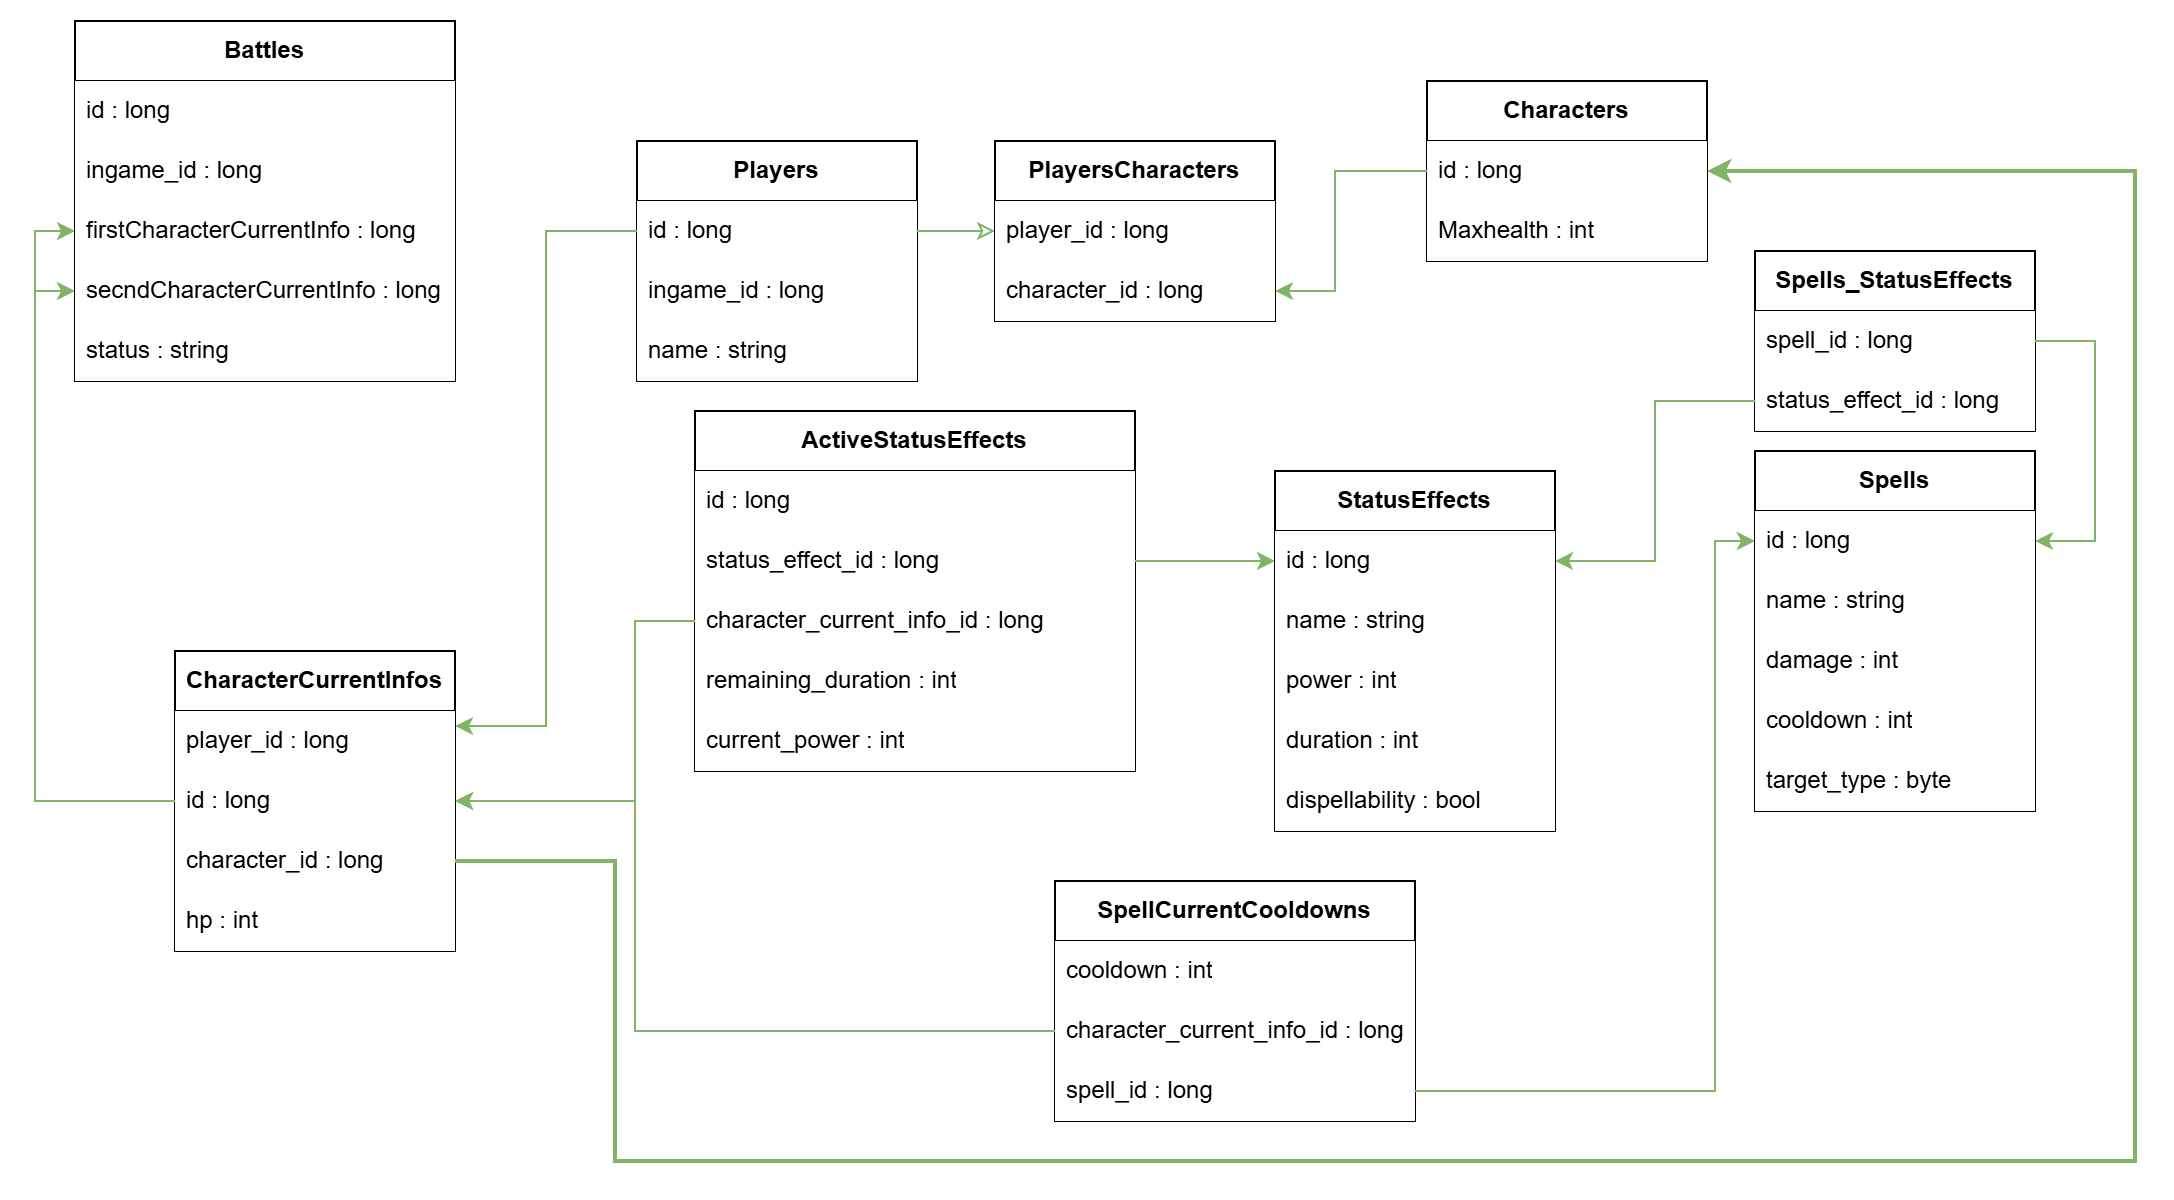

The diagram above was exported from draw.io. Its source (the exported page's mxGraphModel, read from the mxfile embedded in the PNG):
<mxGraphModel dx="3088" dy="1915" grid="1" gridSize="10" guides="1" tooltips="1" connect="1" arrows="1" fold="1" page="1" pageScale="1" pageWidth="827" pageHeight="1169" math="0" shadow="0">
  <root>
    <mxCell id="0" />
    <mxCell id="1" parent="0" />
    <mxCell id="2" value="" style="group" vertex="1" connectable="0" parent="1">
      <mxGeometry x="-860" y="130" width="1050" height="570" as="geometry" />
    </mxCell>
    <mxCell id="3" value="&lt;b&gt;Players&lt;/b&gt;" style="swimlane;fontStyle=0;childLayout=stackLayout;horizontal=1;startSize=30;horizontalStack=0;resizeParent=1;resizeParentMax=0;resizeLast=0;collapsible=1;marginBottom=0;whiteSpace=wrap;html=1;" vertex="1" parent="2">
      <mxGeometry x="301" y="60" width="140" height="120" as="geometry" />
    </mxCell>
    <mxCell id="4" value="id : long" style="text;align=left;verticalAlign=middle;spacingLeft=4;spacingRight=4;overflow=hidden;points=[[0,0.5],[1,0.5]];portConstraint=eastwest;rotatable=0;whiteSpace=wrap;html=1;fillColor=default;" vertex="1" parent="3">
      <mxGeometry y="30" width="140" height="30" as="geometry" />
    </mxCell>
    <mxCell id="5" value="ingame_id : long" style="text;align=left;verticalAlign=middle;spacingLeft=4;spacingRight=4;overflow=hidden;points=[[0,0.5],[1,0.5]];portConstraint=eastwest;rotatable=0;whiteSpace=wrap;html=1;fillColor=default;" vertex="1" parent="3">
      <mxGeometry y="60" width="140" height="30" as="geometry" />
    </mxCell>
    <mxCell id="6" value="name : string" style="text;align=left;verticalAlign=middle;spacingLeft=4;spacingRight=4;overflow=hidden;points=[[0,0.5],[1,0.5]];portConstraint=eastwest;rotatable=0;whiteSpace=wrap;html=1;fillColor=default;" vertex="1" parent="3">
      <mxGeometry y="90" width="140" height="30" as="geometry" />
    </mxCell>
    <mxCell id="7" value="Characters" style="swimlane;fontStyle=1;childLayout=stackLayout;horizontal=1;startSize=30;horizontalStack=0;resizeParent=1;resizeParentMax=0;resizeLast=0;collapsible=1;marginBottom=0;whiteSpace=wrap;html=1;" vertex="1" parent="2">
      <mxGeometry x="696" y="30" width="140" height="90" as="geometry" />
    </mxCell>
    <mxCell id="8" value="id : long" style="text;strokeColor=none;fillColor=default;align=left;verticalAlign=middle;spacingLeft=4;spacingRight=4;overflow=hidden;points=[[0,0.5],[1,0.5]];portConstraint=eastwest;rotatable=0;whiteSpace=wrap;html=1;" vertex="1" parent="7">
      <mxGeometry y="30" width="140" height="30" as="geometry" />
    </mxCell>
    <mxCell id="9" value="Maxhealth : int" style="text;strokeColor=none;fillColor=default;align=left;verticalAlign=middle;spacingLeft=4;spacingRight=4;overflow=hidden;points=[[0,0.5],[1,0.5]];portConstraint=eastwest;rotatable=0;whiteSpace=wrap;html=1;" vertex="1" parent="7">
      <mxGeometry y="60" width="140" height="30" as="geometry" />
    </mxCell>
    <mxCell id="10" value="Battles" style="swimlane;fontStyle=1;childLayout=stackLayout;horizontal=1;startSize=30;horizontalStack=0;resizeParent=1;resizeParentMax=0;resizeLast=0;collapsible=1;marginBottom=0;whiteSpace=wrap;html=1;" vertex="1" parent="2">
      <mxGeometry x="20" width="190" height="180" as="geometry" />
    </mxCell>
    <mxCell id="11" value="id : long" style="text;strokeColor=none;fillColor=default;align=left;verticalAlign=middle;spacingLeft=4;spacingRight=4;overflow=hidden;points=[[0,0.5],[1,0.5]];portConstraint=eastwest;rotatable=0;whiteSpace=wrap;html=1;" vertex="1" parent="10">
      <mxGeometry y="30" width="190" height="30" as="geometry" />
    </mxCell>
    <mxCell id="12" value="ingame_id : long" style="text;strokeColor=none;fillColor=default;align=left;verticalAlign=middle;spacingLeft=4;spacingRight=4;overflow=hidden;points=[[0,0.5],[1,0.5]];portConstraint=eastwest;rotatable=0;whiteSpace=wrap;html=1;" vertex="1" parent="10">
      <mxGeometry y="60" width="190" height="30" as="geometry" />
    </mxCell>
    <mxCell id="13" value="firstCharacterCurrentInfo : long" style="text;strokeColor=none;fillColor=default;align=left;verticalAlign=middle;spacingLeft=4;spacingRight=4;overflow=hidden;points=[[0,0.5],[1,0.5]];portConstraint=eastwest;rotatable=0;whiteSpace=wrap;html=1;" vertex="1" parent="10">
      <mxGeometry y="90" width="190" height="30" as="geometry" />
    </mxCell>
    <mxCell id="14" value="secndCharacterCurrentInfo : long" style="text;strokeColor=none;fillColor=default;align=left;verticalAlign=middle;spacingLeft=4;spacingRight=4;overflow=hidden;points=[[0,0.5],[1,0.5]];portConstraint=eastwest;rotatable=0;whiteSpace=wrap;html=1;" vertex="1" parent="10">
      <mxGeometry y="120" width="190" height="30" as="geometry" />
    </mxCell>
    <mxCell id="15" value="status : string" style="text;strokeColor=none;fillColor=default;align=left;verticalAlign=middle;spacingLeft=4;spacingRight=4;overflow=hidden;points=[[0,0.5],[1,0.5]];portConstraint=eastwest;rotatable=0;whiteSpace=wrap;html=1;" vertex="1" parent="10">
      <mxGeometry y="150" width="190" height="30" as="geometry" />
    </mxCell>
    <mxCell id="16" value="Spells" style="swimlane;fontStyle=1;childLayout=stackLayout;horizontal=1;startSize=30;horizontalStack=0;resizeParent=1;resizeParentMax=0;resizeLast=0;collapsible=1;marginBottom=0;whiteSpace=wrap;html=1;" vertex="1" parent="2">
      <mxGeometry x="860" y="215" width="140" height="180" as="geometry" />
    </mxCell>
    <mxCell id="17" value="id : long" style="text;strokeColor=none;fillColor=default;align=left;verticalAlign=middle;spacingLeft=4;spacingRight=4;overflow=hidden;points=[[0,0.5],[1,0.5]];portConstraint=eastwest;rotatable=0;whiteSpace=wrap;html=1;" vertex="1" parent="16">
      <mxGeometry y="30" width="140" height="30" as="geometry" />
    </mxCell>
    <mxCell id="18" value="name : string" style="text;strokeColor=none;fillColor=default;align=left;verticalAlign=middle;spacingLeft=4;spacingRight=4;overflow=hidden;points=[[0,0.5],[1,0.5]];portConstraint=eastwest;rotatable=0;whiteSpace=wrap;html=1;" vertex="1" parent="16">
      <mxGeometry y="60" width="140" height="30" as="geometry" />
    </mxCell>
    <mxCell id="19" value="damage : int" style="text;strokeColor=none;fillColor=default;align=left;verticalAlign=middle;spacingLeft=4;spacingRight=4;overflow=hidden;points=[[0,0.5],[1,0.5]];portConstraint=eastwest;rotatable=0;whiteSpace=wrap;html=1;" vertex="1" parent="16">
      <mxGeometry y="90" width="140" height="30" as="geometry" />
    </mxCell>
    <mxCell id="20" value="cooldown : int" style="text;strokeColor=none;fillColor=default;align=left;verticalAlign=middle;spacingLeft=4;spacingRight=4;overflow=hidden;points=[[0,0.5],[1,0.5]];portConstraint=eastwest;rotatable=0;whiteSpace=wrap;html=1;" vertex="1" parent="16">
      <mxGeometry y="120" width="140" height="30" as="geometry" />
    </mxCell>
    <mxCell id="21" value="target_type : byte" style="text;strokeColor=none;fillColor=default;align=left;verticalAlign=middle;spacingLeft=4;spacingRight=4;overflow=hidden;points=[[0,0.5],[1,0.5]];portConstraint=eastwest;rotatable=0;whiteSpace=wrap;html=1;" vertex="1" parent="16">
      <mxGeometry y="150" width="140" height="30" as="geometry" />
    </mxCell>
    <mxCell id="22" value="StatusEffects" style="swimlane;fontStyle=1;childLayout=stackLayout;horizontal=1;startSize=30;horizontalStack=0;resizeParent=1;resizeParentMax=0;resizeLast=0;collapsible=1;marginBottom=0;whiteSpace=wrap;html=1;" vertex="1" parent="2">
      <mxGeometry x="620" y="225" width="140" height="180" as="geometry" />
    </mxCell>
    <mxCell id="23" value="id : long" style="text;strokeColor=none;fillColor=default;align=left;verticalAlign=middle;spacingLeft=4;spacingRight=4;overflow=hidden;points=[[0,0.5],[1,0.5]];portConstraint=eastwest;rotatable=0;whiteSpace=wrap;html=1;" vertex="1" parent="22">
      <mxGeometry y="30" width="140" height="30" as="geometry" />
    </mxCell>
    <mxCell id="24" value="name : string" style="text;strokeColor=none;fillColor=default;align=left;verticalAlign=middle;spacingLeft=4;spacingRight=4;overflow=hidden;points=[[0,0.5],[1,0.5]];portConstraint=eastwest;rotatable=0;whiteSpace=wrap;html=1;" vertex="1" parent="22">
      <mxGeometry y="60" width="140" height="30" as="geometry" />
    </mxCell>
    <mxCell id="25" value="power : int" style="text;strokeColor=none;fillColor=default;align=left;verticalAlign=middle;spacingLeft=4;spacingRight=4;overflow=hidden;points=[[0,0.5],[1,0.5]];portConstraint=eastwest;rotatable=0;whiteSpace=wrap;html=1;" vertex="1" parent="22">
      <mxGeometry y="90" width="140" height="30" as="geometry" />
    </mxCell>
    <mxCell id="26" value="duration : int" style="text;strokeColor=none;fillColor=default;align=left;verticalAlign=middle;spacingLeft=4;spacingRight=4;overflow=hidden;points=[[0,0.5],[1,0.5]];portConstraint=eastwest;rotatable=0;whiteSpace=wrap;html=1;" vertex="1" parent="22">
      <mxGeometry y="120" width="140" height="30" as="geometry" />
    </mxCell>
    <mxCell id="27" value="dispellability : bool" style="text;strokeColor=none;fillColor=default;align=left;verticalAlign=middle;spacingLeft=4;spacingRight=4;overflow=hidden;points=[[0,0.5],[1,0.5]];portConstraint=eastwest;rotatable=0;whiteSpace=wrap;html=1;" vertex="1" parent="22">
      <mxGeometry y="150" width="140" height="30" as="geometry" />
    </mxCell>
    <mxCell id="28" value="" style="endArrow=none;html=1;rounded=0;exitX=0;exitY=0.5;exitDx=0;exitDy=0;entryX=1;entryY=0.5;entryDx=0;entryDy=0;startArrow=classic;startFill=0;fillColor=#d5e8d4;gradientColor=#97d077;strokeColor=#82b366;" edge="1" parent="2" source="49" target="4">
      <mxGeometry width="50" height="50" relative="1" as="geometry">
        <mxPoint x="810" y="185" as="sourcePoint" />
        <mxPoint x="860" y="135" as="targetPoint" />
      </mxGeometry>
    </mxCell>
    <mxCell id="29" value="Spells_StatusEffects" style="swimlane;fontStyle=1;childLayout=stackLayout;horizontal=1;startSize=30;horizontalStack=0;resizeParent=1;resizeParentMax=0;resizeLast=0;collapsible=1;marginBottom=0;whiteSpace=wrap;html=1;" vertex="1" parent="2">
      <mxGeometry x="860" y="115" width="140" height="90" as="geometry" />
    </mxCell>
    <mxCell id="30" value="spell_id : long" style="text;strokeColor=none;fillColor=default;align=left;verticalAlign=middle;spacingLeft=4;spacingRight=4;overflow=hidden;points=[[0,0.5],[1,0.5]];portConstraint=eastwest;rotatable=0;whiteSpace=wrap;html=1;" vertex="1" parent="29">
      <mxGeometry y="30" width="140" height="30" as="geometry" />
    </mxCell>
    <mxCell id="31" value="status_effect_id : long" style="text;strokeColor=none;fillColor=default;align=left;verticalAlign=middle;spacingLeft=4;spacingRight=4;overflow=hidden;points=[[0,0.5],[1,0.5]];portConstraint=eastwest;rotatable=0;whiteSpace=wrap;html=1;" vertex="1" parent="29">
      <mxGeometry y="60" width="140" height="30" as="geometry" />
    </mxCell>
    <mxCell id="32" value="" style="endArrow=classic;html=1;rounded=0;entryX=1;entryY=0.5;entryDx=0;entryDy=0;exitX=0;exitY=0.5;exitDx=0;exitDy=0;fillColor=#d5e8d4;gradientColor=#97d077;strokeColor=#82b366;" edge="1" parent="2" source="31" target="23">
      <mxGeometry width="50" height="50" relative="1" as="geometry">
        <mxPoint x="1290" y="125" as="sourcePoint" />
        <mxPoint x="1340" y="75" as="targetPoint" />
        <Array as="points">
          <mxPoint x="810" y="190" />
          <mxPoint x="810" y="270" />
        </Array>
      </mxGeometry>
    </mxCell>
    <mxCell id="33" value="" style="endArrow=classic;html=1;rounded=0;exitX=1;exitY=0.5;exitDx=0;exitDy=0;entryX=1;entryY=0.5;entryDx=0;entryDy=0;fillColor=#d5e8d4;gradientColor=#97d077;strokeColor=#82b366;" edge="1" parent="2" source="29" target="17">
      <mxGeometry width="50" height="50" relative="1" as="geometry">
        <mxPoint x="1290" y="125" as="sourcePoint" />
        <mxPoint x="950" y="35" as="targetPoint" />
        <Array as="points">
          <mxPoint x="1030" y="160" />
          <mxPoint x="1030" y="260" />
        </Array>
      </mxGeometry>
    </mxCell>
    <mxCell id="34" value="ActiveStatusEffects" style="swimlane;fontStyle=1;childLayout=stackLayout;horizontal=1;startSize=30;horizontalStack=0;resizeParent=1;resizeParentMax=0;resizeLast=0;collapsible=1;marginBottom=0;whiteSpace=wrap;html=1;" vertex="1" parent="2">
      <mxGeometry x="330" y="195" width="220" height="180" as="geometry" />
    </mxCell>
    <mxCell id="35" value="id : long" style="text;strokeColor=none;fillColor=default;align=left;verticalAlign=middle;spacingLeft=4;spacingRight=4;overflow=hidden;points=[[0,0.5],[1,0.5]];portConstraint=eastwest;rotatable=0;whiteSpace=wrap;html=1;" vertex="1" parent="34">
      <mxGeometry y="30" width="220" height="30" as="geometry" />
    </mxCell>
    <mxCell id="36" value="status_effect_id : long" style="text;strokeColor=none;fillColor=default;align=left;verticalAlign=middle;spacingLeft=4;spacingRight=4;overflow=hidden;points=[[0,0.5],[1,0.5]];portConstraint=eastwest;rotatable=0;whiteSpace=wrap;html=1;" vertex="1" parent="34">
      <mxGeometry y="60" width="220" height="30" as="geometry" />
    </mxCell>
    <mxCell id="37" value="character_current_info_id : long" style="text;strokeColor=none;fillColor=default;align=left;verticalAlign=middle;spacingLeft=4;spacingRight=4;overflow=hidden;points=[[0,0.5],[1,0.5]];portConstraint=eastwest;rotatable=0;whiteSpace=wrap;html=1;" vertex="1" parent="34">
      <mxGeometry y="90" width="220" height="30" as="geometry" />
    </mxCell>
    <mxCell id="38" value="remaining_duration : int" style="text;strokeColor=none;fillColor=default;align=left;verticalAlign=middle;spacingLeft=4;spacingRight=4;overflow=hidden;points=[[0,0.5],[1,0.5]];portConstraint=eastwest;rotatable=0;whiteSpace=wrap;html=1;" vertex="1" parent="34">
      <mxGeometry y="120" width="220" height="30" as="geometry" />
    </mxCell>
    <mxCell id="39" value="current_power : int" style="text;strokeColor=none;fillColor=default;align=left;verticalAlign=middle;spacingLeft=4;spacingRight=4;overflow=hidden;points=[[0,0.5],[1,0.5]];portConstraint=eastwest;rotatable=0;whiteSpace=wrap;html=1;" vertex="1" parent="34">
      <mxGeometry y="150" width="220" height="30" as="geometry" />
    </mxCell>
    <mxCell id="40" value="" style="endArrow=classic;html=1;rounded=0;entryX=0;entryY=0.5;entryDx=0;entryDy=0;exitX=1;exitY=0.5;exitDx=0;exitDy=0;fillColor=#d5e8d4;gradientColor=#97d077;strokeColor=#82b366;" edge="1" parent="2" source="36" target="23">
      <mxGeometry width="50" height="50" relative="1" as="geometry">
        <mxPoint x="980" y="185" as="sourcePoint" />
        <mxPoint x="1030" y="135" as="targetPoint" />
        <Array as="points" />
      </mxGeometry>
    </mxCell>
    <mxCell id="41" value="CharacterCurrentInfos" style="swimlane;fontStyle=1;childLayout=stackLayout;horizontal=1;startSize=30;horizontalStack=0;resizeParent=1;resizeParentMax=0;resizeLast=0;collapsible=1;marginBottom=0;whiteSpace=wrap;html=1;" vertex="1" parent="2">
      <mxGeometry x="70" y="315" width="140" height="150" as="geometry" />
    </mxCell>
    <mxCell id="42" value="player_id : long" style="text;strokeColor=none;fillColor=default;align=left;verticalAlign=middle;spacingLeft=4;spacingRight=4;overflow=hidden;points=[[0,0.5],[1,0.5]];portConstraint=eastwest;rotatable=0;whiteSpace=wrap;html=1;" vertex="1" parent="41">
      <mxGeometry y="30" width="140" height="30" as="geometry" />
    </mxCell>
    <mxCell id="43" value="id : long" style="text;strokeColor=none;fillColor=default;align=left;verticalAlign=middle;spacingLeft=4;spacingRight=4;overflow=hidden;points=[[0,0.5],[1,0.5]];portConstraint=eastwest;rotatable=0;whiteSpace=wrap;html=1;" vertex="1" parent="41">
      <mxGeometry y="60" width="140" height="30" as="geometry" />
    </mxCell>
    <mxCell id="44" value="character_id : long" style="text;strokeColor=none;fillColor=default;align=left;verticalAlign=middle;spacingLeft=4;spacingRight=4;overflow=hidden;points=[[0,0.5],[1,0.5]];portConstraint=eastwest;rotatable=0;whiteSpace=wrap;html=1;" vertex="1" parent="41">
      <mxGeometry y="90" width="140" height="30" as="geometry" />
    </mxCell>
    <mxCell id="45" value="hp : int" style="text;strokeColor=none;fillColor=default;align=left;verticalAlign=middle;spacingLeft=4;spacingRight=4;overflow=hidden;points=[[0,0.5],[1,0.5]];portConstraint=eastwest;rotatable=0;whiteSpace=wrap;html=1;" vertex="1" parent="41">
      <mxGeometry y="120" width="140" height="30" as="geometry" />
    </mxCell>
    <mxCell id="46" value="" style="endArrow=classic;html=1;rounded=0;exitX=1;exitY=0.5;exitDx=0;exitDy=0;entryX=1;entryY=0.5;entryDx=0;entryDy=0;strokeWidth=2;fillColor=#d5e8d4;gradientColor=#97d077;strokeColor=#82b366;" edge="1" parent="2" source="44" target="8">
      <mxGeometry width="50" height="50" relative="1" as="geometry">
        <mxPoint x="640" y="335" as="sourcePoint" />
        <mxPoint x="690" y="285" as="targetPoint" />
        <Array as="points">
          <mxPoint x="290" y="420" />
          <mxPoint x="290" y="570" />
          <mxPoint x="1050" y="570" />
          <mxPoint x="1050" y="75" />
        </Array>
      </mxGeometry>
    </mxCell>
    <mxCell id="47" value="" style="endArrow=classic;html=1;rounded=0;exitX=0;exitY=0.5;exitDx=0;exitDy=0;entryX=1;entryY=0.5;entryDx=0;entryDy=0;fillColor=#d5e8d4;gradientColor=#97d077;strokeColor=#82b366;" edge="1" parent="2" source="37" target="43">
      <mxGeometry width="50" height="50" relative="1" as="geometry">
        <mxPoint x="480" y="320" as="sourcePoint" />
        <mxPoint x="530" y="270" as="targetPoint" />
        <Array as="points">
          <mxPoint x="300" y="300" />
          <mxPoint x="300" y="390" />
        </Array>
      </mxGeometry>
    </mxCell>
    <mxCell id="48" value="PlayersCharacters" style="swimlane;fontStyle=1;childLayout=stackLayout;horizontal=1;startSize=30;horizontalStack=0;resizeParent=1;resizeParentMax=0;resizeLast=0;collapsible=1;marginBottom=0;whiteSpace=wrap;html=1;" vertex="1" parent="2">
      <mxGeometry x="480" y="60" width="140" height="90" as="geometry" />
    </mxCell>
    <mxCell id="49" value="player_id : long" style="text;align=left;verticalAlign=middle;spacingLeft=4;spacingRight=4;overflow=hidden;points=[[0,0.5],[1,0.5]];portConstraint=eastwest;rotatable=0;whiteSpace=wrap;html=1;fillColor=default;" vertex="1" parent="48">
      <mxGeometry y="30" width="140" height="30" as="geometry" />
    </mxCell>
    <mxCell id="50" value="character_id : long" style="text;strokeColor=none;fillColor=default;align=left;verticalAlign=middle;spacingLeft=4;spacingRight=4;overflow=hidden;points=[[0,0.5],[1,0.5]];portConstraint=eastwest;rotatable=0;whiteSpace=wrap;html=1;" vertex="1" parent="48">
      <mxGeometry y="60" width="140" height="30" as="geometry" />
    </mxCell>
    <mxCell id="51" value="" style="endArrow=classic;html=1;rounded=0;entryX=1;entryY=0.5;entryDx=0;entryDy=0;exitX=0;exitY=0.5;exitDx=0;exitDy=0;fillColor=#d5e8d4;gradientColor=#97d077;strokeColor=#82b366;" edge="1" parent="2" source="8" target="50">
      <mxGeometry width="50" height="50" relative="1" as="geometry">
        <mxPoint x="650" y="145" as="sourcePoint" />
        <mxPoint x="710" y="185" as="targetPoint" />
        <Array as="points">
          <mxPoint x="650" y="75" />
          <mxPoint x="650" y="135" />
        </Array>
      </mxGeometry>
    </mxCell>
    <mxCell id="52" value="" style="endArrow=classic;html=1;rounded=0;entryX=0;entryY=0.5;entryDx=0;entryDy=0;exitX=0;exitY=0.5;exitDx=0;exitDy=0;fillColor=#d5e8d4;gradientColor=#97d077;strokeColor=#82b366;" edge="1" parent="2" source="43" target="13">
      <mxGeometry width="50" height="50" relative="1" as="geometry">
        <mxPoint x="400" y="265" as="sourcePoint" />
        <mxPoint x="450" y="215" as="targetPoint" />
        <Array as="points">
          <mxPoint y="390" />
          <mxPoint y="105" />
        </Array>
      </mxGeometry>
    </mxCell>
    <mxCell id="53" value="" style="endArrow=classic;html=1;rounded=0;entryX=0;entryY=0.5;entryDx=0;entryDy=0;exitX=0;exitY=0.5;exitDx=0;exitDy=0;fillColor=#d5e8d4;gradientColor=#97d077;strokeColor=#82b366;" edge="1" parent="2" source="43" target="14">
      <mxGeometry width="50" height="50" relative="1" as="geometry">
        <mxPoint x="400" y="265" as="sourcePoint" />
        <mxPoint x="450" y="215" as="targetPoint" />
        <Array as="points">
          <mxPoint y="390" />
          <mxPoint y="135" />
        </Array>
      </mxGeometry>
    </mxCell>
    <mxCell id="54" style="edgeStyle=orthogonalEdgeStyle;rounded=0;orthogonalLoop=1;jettySize=auto;html=1;entryX=1;entryY=0.25;entryDx=0;entryDy=0;fillColor=#d5e8d4;gradientColor=#97d077;strokeColor=#82b366;" edge="1" parent="2" source="4" target="41">
      <mxGeometry relative="1" as="geometry" />
    </mxCell>
    <mxCell id="55" value="SpellCurrentCooldowns" style="swimlane;fontStyle=1;childLayout=stackLayout;horizontal=1;startSize=30;horizontalStack=0;resizeParent=1;resizeParentMax=0;resizeLast=0;collapsible=1;marginBottom=0;whiteSpace=wrap;html=1;" vertex="1" parent="2">
      <mxGeometry x="510" y="430" width="180" height="120" as="geometry" />
    </mxCell>
    <mxCell id="56" value="cooldown : int" style="text;strokeColor=none;fillColor=default;align=left;verticalAlign=middle;spacingLeft=4;spacingRight=4;overflow=hidden;points=[[0,0.5],[1,0.5]];portConstraint=eastwest;rotatable=0;whiteSpace=wrap;html=1;" vertex="1" parent="55">
      <mxGeometry y="30" width="180" height="30" as="geometry" />
    </mxCell>
    <mxCell id="57" value="character_current_info_id : long" style="text;strokeColor=none;fillColor=default;align=left;verticalAlign=middle;spacingLeft=4;spacingRight=4;overflow=hidden;points=[[0,0.5],[1,0.5]];portConstraint=eastwest;rotatable=0;whiteSpace=wrap;html=1;" vertex="1" parent="55">
      <mxGeometry y="60" width="180" height="30" as="geometry" />
    </mxCell>
    <mxCell id="58" value="spell_id : long" style="text;strokeColor=none;fillColor=default;align=left;verticalAlign=middle;spacingLeft=4;spacingRight=4;overflow=hidden;points=[[0,0.5],[1,0.5]];portConstraint=eastwest;rotatable=0;whiteSpace=wrap;html=1;" vertex="1" parent="55">
      <mxGeometry y="90" width="180" height="30" as="geometry" />
    </mxCell>
    <mxCell id="59" value="" style="endArrow=classic;html=1;rounded=0;exitX=0;exitY=0.5;exitDx=0;exitDy=0;entryX=1;entryY=0.5;entryDx=0;entryDy=0;fillColor=#d5e8d4;gradientColor=#97d077;strokeColor=#82b366;" edge="1" parent="2" source="57" target="43">
      <mxGeometry width="50" height="50" relative="1" as="geometry">
        <mxPoint x="500" y="410" as="sourcePoint" />
        <mxPoint x="550" y="360" as="targetPoint" />
        <Array as="points">
          <mxPoint x="300" y="505" />
          <mxPoint x="300" y="390" />
        </Array>
      </mxGeometry>
    </mxCell>
    <mxCell id="60" value="" style="endArrow=classic;html=1;rounded=0;entryX=0;entryY=0.5;entryDx=0;entryDy=0;exitX=1;exitY=0.5;exitDx=0;exitDy=0;fillColor=#d5e8d4;gradientColor=#97d077;strokeColor=#82b366;" edge="1" parent="2" source="58" target="17">
      <mxGeometry width="50" height="50" relative="1" as="geometry">
        <mxPoint x="500" y="410" as="sourcePoint" />
        <mxPoint x="550" y="360" as="targetPoint" />
        <Array as="points">
          <mxPoint x="840" y="535" />
          <mxPoint x="840" y="260" />
        </Array>
      </mxGeometry>
    </mxCell>
  </root>
</mxGraphModel>